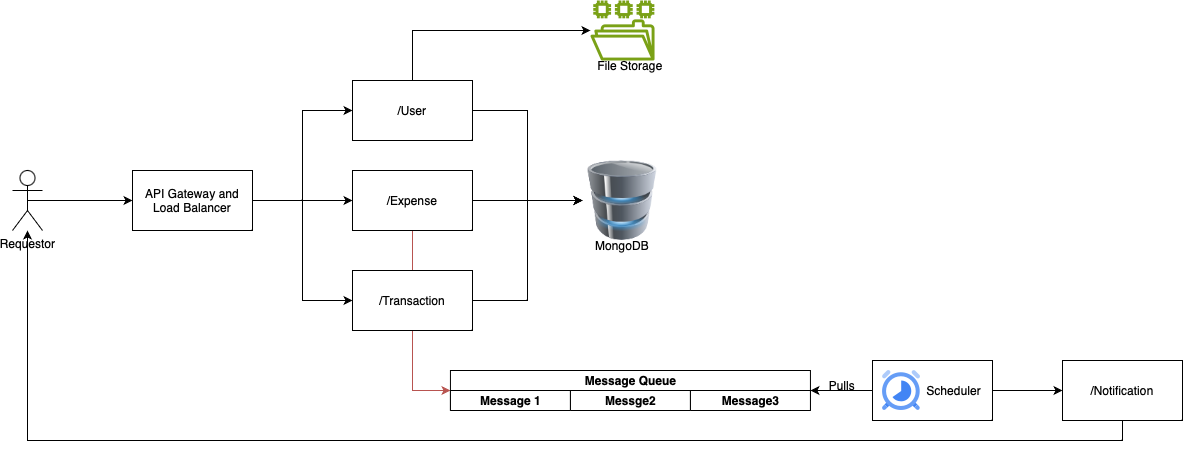

The diagram above was exported from draw.io. Its source (the exported page's mxGraphModel, read from the mxfile embedded in the PNG):
<mxGraphModel dx="1158" dy="785" grid="1" gridSize="10" guides="1" tooltips="1" connect="1" arrows="1" fold="1" page="1" pageScale="1" pageWidth="827" pageHeight="1169" math="0" shadow="0">
  <root>
    <mxCell id="0" />
    <mxCell id="1" parent="0" />
    <mxCell id="0yLRy3TZRsj0xw82RULx-26" style="edgeStyle=orthogonalEdgeStyle;rounded=0;orthogonalLoop=1;jettySize=auto;html=1;exitX=1;exitY=0.5;exitDx=0;exitDy=0;entryX=0;entryY=0.5;entryDx=0;entryDy=0;" edge="1" parent="1" source="0yLRy3TZRsj0xw82RULx-1" target="0yLRy3TZRsj0xw82RULx-13">
      <mxGeometry relative="1" as="geometry" />
    </mxCell>
    <mxCell id="0yLRy3TZRsj0xw82RULx-29" style="edgeStyle=orthogonalEdgeStyle;rounded=0;orthogonalLoop=1;jettySize=auto;html=1;exitX=0.5;exitY=0;exitDx=0;exitDy=0;" edge="1" parent="1" source="0yLRy3TZRsj0xw82RULx-1" target="0yLRy3TZRsj0xw82RULx-15">
      <mxGeometry relative="1" as="geometry">
        <mxPoint x="610" y="110" as="targetPoint" />
        <Array as="points">
          <mxPoint x="450" y="80" />
        </Array>
      </mxGeometry>
    </mxCell>
    <mxCell id="0yLRy3TZRsj0xw82RULx-1" value="/User" style="rounded=0;whiteSpace=wrap;html=1;" vertex="1" parent="1">
      <mxGeometry x="390" y="130" width="120" height="60" as="geometry" />
    </mxCell>
    <mxCell id="0yLRy3TZRsj0xw82RULx-27" style="edgeStyle=orthogonalEdgeStyle;rounded=0;orthogonalLoop=1;jettySize=auto;html=1;exitX=1;exitY=0.5;exitDx=0;exitDy=0;entryX=0;entryY=0.5;entryDx=0;entryDy=0;" edge="1" parent="1" source="0yLRy3TZRsj0xw82RULx-2" target="0yLRy3TZRsj0xw82RULx-13">
      <mxGeometry relative="1" as="geometry" />
    </mxCell>
    <mxCell id="0yLRy3TZRsj0xw82RULx-30" style="edgeStyle=orthogonalEdgeStyle;rounded=0;orthogonalLoop=1;jettySize=auto;html=1;exitX=0.5;exitY=1;exitDx=0;exitDy=0;entryX=0;entryY=0.5;entryDx=0;entryDy=0;fillColor=#f8cecc;strokeColor=#b85450;" edge="1" parent="1" source="0yLRy3TZRsj0xw82RULx-2" target="0yLRy3TZRsj0xw82RULx-6">
      <mxGeometry relative="1" as="geometry" />
    </mxCell>
    <mxCell id="0yLRy3TZRsj0xw82RULx-2" value="/Expense" style="rounded=0;whiteSpace=wrap;html=1;" vertex="1" parent="1">
      <mxGeometry x="390" y="220" width="120" height="60" as="geometry" />
    </mxCell>
    <mxCell id="0yLRy3TZRsj0xw82RULx-28" style="edgeStyle=orthogonalEdgeStyle;rounded=0;orthogonalLoop=1;jettySize=auto;html=1;exitX=1;exitY=0.5;exitDx=0;exitDy=0;entryX=0;entryY=0.5;entryDx=0;entryDy=0;" edge="1" parent="1" source="0yLRy3TZRsj0xw82RULx-3" target="0yLRy3TZRsj0xw82RULx-13">
      <mxGeometry relative="1" as="geometry" />
    </mxCell>
    <mxCell id="0yLRy3TZRsj0xw82RULx-3" value="/Transaction" style="rounded=0;whiteSpace=wrap;html=1;" vertex="1" parent="1">
      <mxGeometry x="390" y="320" width="120" height="60" as="geometry" />
    </mxCell>
    <mxCell id="0yLRy3TZRsj0xw82RULx-21" style="edgeStyle=orthogonalEdgeStyle;rounded=0;orthogonalLoop=1;jettySize=auto;html=1;exitX=0.5;exitY=0.5;exitDx=0;exitDy=0;exitPerimeter=0;entryX=0;entryY=0.5;entryDx=0;entryDy=0;" edge="1" parent="1" source="0yLRy3TZRsj0xw82RULx-4" target="0yLRy3TZRsj0xw82RULx-5">
      <mxGeometry relative="1" as="geometry" />
    </mxCell>
    <mxCell id="0yLRy3TZRsj0xw82RULx-4" value="Requestor" style="shape=umlActor;verticalLabelPosition=bottom;verticalAlign=top;html=1;outlineConnect=0;" vertex="1" parent="1">
      <mxGeometry x="50" y="220" width="30" height="60" as="geometry" />
    </mxCell>
    <mxCell id="0yLRy3TZRsj0xw82RULx-22" style="edgeStyle=orthogonalEdgeStyle;rounded=0;orthogonalLoop=1;jettySize=auto;html=1;exitX=1;exitY=0.5;exitDx=0;exitDy=0;entryX=0;entryY=0.5;entryDx=0;entryDy=0;" edge="1" parent="1" source="0yLRy3TZRsj0xw82RULx-5" target="0yLRy3TZRsj0xw82RULx-2">
      <mxGeometry relative="1" as="geometry" />
    </mxCell>
    <mxCell id="0yLRy3TZRsj0xw82RULx-23" style="edgeStyle=orthogonalEdgeStyle;rounded=0;orthogonalLoop=1;jettySize=auto;html=1;exitX=1;exitY=0.5;exitDx=0;exitDy=0;entryX=0;entryY=0.5;entryDx=0;entryDy=0;" edge="1" parent="1" source="0yLRy3TZRsj0xw82RULx-5" target="0yLRy3TZRsj0xw82RULx-1">
      <mxGeometry relative="1" as="geometry" />
    </mxCell>
    <mxCell id="0yLRy3TZRsj0xw82RULx-24" style="edgeStyle=orthogonalEdgeStyle;rounded=0;orthogonalLoop=1;jettySize=auto;html=1;exitX=1;exitY=0.5;exitDx=0;exitDy=0;entryX=0;entryY=0.5;entryDx=0;entryDy=0;" edge="1" parent="1" source="0yLRy3TZRsj0xw82RULx-5" target="0yLRy3TZRsj0xw82RULx-3">
      <mxGeometry relative="1" as="geometry" />
    </mxCell>
    <mxCell id="0yLRy3TZRsj0xw82RULx-5" value="API Gateway and Load Balancer" style="rounded=0;whiteSpace=wrap;html=1;" vertex="1" parent="1">
      <mxGeometry x="170" y="220" width="120" height="60" as="geometry" />
    </mxCell>
    <mxCell id="0yLRy3TZRsj0xw82RULx-6" value="Message Queue" style="swimlane;childLayout=stackLayout;resizeParent=1;resizeParentMax=0;startSize=20;html=1;" vertex="1" parent="1">
      <mxGeometry x="487.94" y="420" width="360" height="40" as="geometry" />
    </mxCell>
    <mxCell id="0yLRy3TZRsj0xw82RULx-7" value="Message 1" style="swimlane;startSize=20;html=1;" vertex="1" parent="0yLRy3TZRsj0xw82RULx-6">
      <mxGeometry y="20" width="120" height="20" as="geometry" />
    </mxCell>
    <mxCell id="0yLRy3TZRsj0xw82RULx-8" value="Messge2" style="swimlane;startSize=20;html=1;" vertex="1" parent="0yLRy3TZRsj0xw82RULx-6">
      <mxGeometry x="120" y="20" width="120" height="20" as="geometry" />
    </mxCell>
    <mxCell id="0yLRy3TZRsj0xw82RULx-9" value="Message3" style="swimlane;startSize=20;html=1;" vertex="1" parent="0yLRy3TZRsj0xw82RULx-6">
      <mxGeometry x="240" y="20" width="120" height="20" as="geometry" />
    </mxCell>
    <mxCell id="0yLRy3TZRsj0xw82RULx-17" style="edgeStyle=orthogonalEdgeStyle;rounded=0;orthogonalLoop=1;jettySize=auto;html=1;exitX=0;exitY=0.5;exitDx=0;exitDy=0;entryX=1;entryY=0.5;entryDx=0;entryDy=0;" edge="1" parent="1" source="0yLRy3TZRsj0xw82RULx-10" target="0yLRy3TZRsj0xw82RULx-6">
      <mxGeometry relative="1" as="geometry" />
    </mxCell>
    <mxCell id="0yLRy3TZRsj0xw82RULx-19" style="edgeStyle=orthogonalEdgeStyle;rounded=0;orthogonalLoop=1;jettySize=auto;html=1;exitX=1;exitY=0.5;exitDx=0;exitDy=0;entryX=0;entryY=0.5;entryDx=0;entryDy=0;" edge="1" parent="1" source="0yLRy3TZRsj0xw82RULx-10" target="0yLRy3TZRsj0xw82RULx-12">
      <mxGeometry relative="1" as="geometry" />
    </mxCell>
    <mxCell id="0yLRy3TZRsj0xw82RULx-10" value="&amp;nbsp; &amp;nbsp; &amp;nbsp; &amp;nbsp; &amp;nbsp; &amp;nbsp; &amp;nbsp;Scheduler" style="rounded=0;whiteSpace=wrap;html=1;" vertex="1" parent="1">
      <mxGeometry x="910" y="410" width="120" height="60" as="geometry" />
    </mxCell>
    <mxCell id="0yLRy3TZRsj0xw82RULx-11" value="" style="editableCssRules=.*;html=1;shape=image;verticalLabelPosition=bottom;labelBackgroundColor=#ffffff;verticalAlign=top;aspect=fixed;imageAspect=0;image=data:image/svg+xml,(base64 omitted: 1884 chars);" vertex="1" parent="1">
      <mxGeometry x="920" y="420" width="38" height="40" as="geometry" />
    </mxCell>
    <mxCell id="0yLRy3TZRsj0xw82RULx-20" style="edgeStyle=orthogonalEdgeStyle;rounded=0;orthogonalLoop=1;jettySize=auto;html=1;exitX=0.5;exitY=1;exitDx=0;exitDy=0;" edge="1" parent="1" source="0yLRy3TZRsj0xw82RULx-12" target="0yLRy3TZRsj0xw82RULx-4">
      <mxGeometry relative="1" as="geometry" />
    </mxCell>
    <mxCell id="0yLRy3TZRsj0xw82RULx-12" value="/Notification" style="rounded=0;whiteSpace=wrap;html=1;" vertex="1" parent="1">
      <mxGeometry x="1100" y="410" width="120" height="60" as="geometry" />
    </mxCell>
    <mxCell id="0yLRy3TZRsj0xw82RULx-13" value="" style="image;html=1;image=img/lib/clip_art/computers/Database_128x128.png" vertex="1" parent="1">
      <mxGeometry x="620" y="210" width="80" height="80" as="geometry" />
    </mxCell>
    <mxCell id="0yLRy3TZRsj0xw82RULx-14" value="MongoDB" style="text;html=1;strokeColor=none;fillColor=none;align=center;verticalAlign=middle;whiteSpace=wrap;rounded=0;" vertex="1" parent="1">
      <mxGeometry x="630" y="280" width="60" height="30" as="geometry" />
    </mxCell>
    <mxCell id="0yLRy3TZRsj0xw82RULx-15" value="" style="sketch=0;outlineConnect=0;fontColor=#232F3E;gradientColor=none;fillColor=#7AA116;strokeColor=none;dashed=0;verticalLabelPosition=bottom;verticalAlign=top;align=center;html=1;fontSize=12;fontStyle=0;aspect=fixed;pointerEvents=1;shape=mxgraph.aws4.file_system;" vertex="1" parent="1">
      <mxGeometry x="627.94" y="50" width="64.11" height="60" as="geometry" />
    </mxCell>
    <mxCell id="0yLRy3TZRsj0xw82RULx-16" value="File Storage" style="text;html=1;strokeColor=none;fillColor=none;align=center;verticalAlign=middle;whiteSpace=wrap;rounded=0;" vertex="1" parent="1">
      <mxGeometry x="627.94" y="100" width="80" height="30" as="geometry" />
    </mxCell>
    <mxCell id="0yLRy3TZRsj0xw82RULx-18" value="Pulls" style="text;html=1;strokeColor=none;fillColor=none;align=center;verticalAlign=middle;whiteSpace=wrap;rounded=0;" vertex="1" parent="1">
      <mxGeometry x="850" y="420" width="60" height="30" as="geometry" />
    </mxCell>
  </root>
</mxGraphModel>